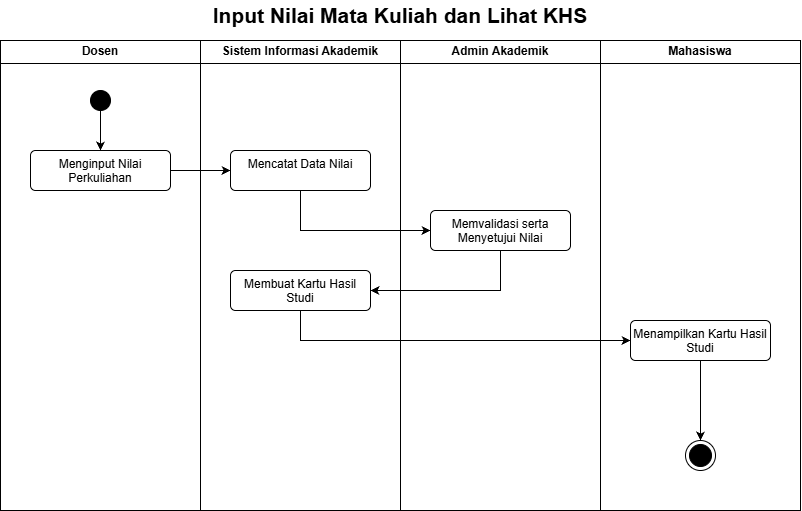

The diagram above was exported from draw.io. Its source (the exported page's mxGraphModel, read from the mxfile embedded in the PNG):
<mxGraphModel dx="921" dy="551" grid="1" gridSize="10" guides="1" tooltips="1" connect="1" arrows="1" fold="1" page="1" pageScale="1" pageWidth="850" pageHeight="1100" math="0" shadow="0">
  <root>
    <mxCell id="0" />
    <mxCell id="1" parent="0" />
    <mxCell id="XEshfazFSBXYkPgl7aMZ-1" parent="1" style="swimlane;whiteSpace=wrap;html=1;" value="Dosen" vertex="1">
      <mxGeometry height="470" width="200" x="200" y="80" as="geometry" />
    </mxCell>
    <mxCell id="XEshfazFSBXYkPgl7aMZ-6" parent="XEshfazFSBXYkPgl7aMZ-1" style="html=1;align=center;verticalAlign=top;rounded=1;absoluteArcSize=1;arcSize=10;dashed=0;whiteSpace=wrap;" value="Menginput Nilai Perkuliahan" vertex="1">
      <mxGeometry height="40" width="140" x="30" y="110" as="geometry" />
    </mxCell>
    <mxCell id="XEshfazFSBXYkPgl7aMZ-8" edge="1" parent="XEshfazFSBXYkPgl7aMZ-1" source="XEshfazFSBXYkPgl7aMZ-7" style="edgeStyle=orthogonalEdgeStyle;rounded=0;orthogonalLoop=1;jettySize=auto;html=1;exitX=0.5;exitY=1;exitDx=0;exitDy=0;entryX=0.5;entryY=0;entryDx=0;entryDy=0;defaultLabelBackgroundColor=page;" target="XEshfazFSBXYkPgl7aMZ-6">
      <mxGeometry relative="1" as="geometry" />
    </mxCell>
    <mxCell id="XEshfazFSBXYkPgl7aMZ-7" parent="XEshfazFSBXYkPgl7aMZ-1" style="ellipse;fillColor=strokeColor;html=1;" value="" vertex="1">
      <mxGeometry height="20" width="20" x="90" y="50" as="geometry" />
    </mxCell>
    <mxCell id="XEshfazFSBXYkPgl7aMZ-2" parent="1" style="swimlane;whiteSpace=wrap;html=1;" value="Sistem Informasi Akademik" vertex="1">
      <mxGeometry height="470" width="200" x="400" y="80" as="geometry" />
    </mxCell>
    <mxCell id="XEshfazFSBXYkPgl7aMZ-9" parent="XEshfazFSBXYkPgl7aMZ-2" style="html=1;align=center;verticalAlign=top;rounded=1;absoluteArcSize=1;arcSize=10;dashed=0;whiteSpace=wrap;" value="Mencatat Data Nilai" vertex="1">
      <mxGeometry height="40" width="140" x="30" y="110" as="geometry" />
    </mxCell>
    <mxCell id="XEshfazFSBXYkPgl7aMZ-12" parent="XEshfazFSBXYkPgl7aMZ-2" style="html=1;align=center;verticalAlign=top;rounded=1;absoluteArcSize=1;arcSize=10;dashed=0;whiteSpace=wrap;" value="Membuat Kartu Hasil Studi" vertex="1">
      <mxGeometry height="40" width="140" x="30" y="230" as="geometry" />
    </mxCell>
    <mxCell id="XEshfazFSBXYkPgl7aMZ-3" parent="1" style="swimlane;whiteSpace=wrap;html=1;" value="Admin Akademik" vertex="1">
      <mxGeometry height="470" width="200" x="600" y="80" as="geometry" />
    </mxCell>
    <mxCell id="XEshfazFSBXYkPgl7aMZ-11" parent="XEshfazFSBXYkPgl7aMZ-3" style="html=1;align=center;verticalAlign=top;rounded=1;absoluteArcSize=1;arcSize=10;dashed=0;whiteSpace=wrap;" value="Memvalidasi serta Menyetujui Nilai" vertex="1">
      <mxGeometry height="40" width="140" x="30" y="170" as="geometry" />
    </mxCell>
    <mxCell id="XEshfazFSBXYkPgl7aMZ-4" parent="1" style="swimlane;whiteSpace=wrap;html=1;" value="Mahasiswa" vertex="1">
      <mxGeometry height="470" width="200" x="800" y="80" as="geometry" />
    </mxCell>
    <mxCell id="XEshfazFSBXYkPgl7aMZ-20" edge="1" parent="XEshfazFSBXYkPgl7aMZ-4" source="XEshfazFSBXYkPgl7aMZ-16" style="edgeStyle=orthogonalEdgeStyle;rounded=0;orthogonalLoop=1;jettySize=auto;html=1;exitX=0.5;exitY=1;exitDx=0;exitDy=0;entryX=0.5;entryY=0;entryDx=0;entryDy=0;defaultLabelBackgroundColor=page;" target="XEshfazFSBXYkPgl7aMZ-19">
      <mxGeometry relative="1" as="geometry" />
    </mxCell>
    <mxCell id="XEshfazFSBXYkPgl7aMZ-16" parent="XEshfazFSBXYkPgl7aMZ-4" style="html=1;align=center;verticalAlign=top;rounded=1;absoluteArcSize=1;arcSize=10;dashed=0;whiteSpace=wrap;" value="Menampilkan Kartu Hasil Studi" vertex="1">
      <mxGeometry height="40" width="140" x="30" y="280" as="geometry" />
    </mxCell>
    <mxCell id="XEshfazFSBXYkPgl7aMZ-19" parent="XEshfazFSBXYkPgl7aMZ-4" style="ellipse;html=1;shape=endState;fillColor=strokeColor;" value="" vertex="1">
      <mxGeometry height="30" width="30" x="85" y="400" as="geometry" />
    </mxCell>
    <mxCell id="XEshfazFSBXYkPgl7aMZ-5" parent="1" style="text;html=1;whiteSpace=wrap;strokeColor=none;fillColor=none;align=center;verticalAlign=middle;rounded=0;fontSize=21;fontStyle=1" value="Input Nilai Mata Kuliah dan Lihat KHS" vertex="1">
      <mxGeometry height="30" width="400" x="400" y="40" as="geometry" />
    </mxCell>
    <mxCell id="XEshfazFSBXYkPgl7aMZ-10" edge="1" parent="1" source="XEshfazFSBXYkPgl7aMZ-6" style="edgeStyle=orthogonalEdgeStyle;rounded=0;orthogonalLoop=1;jettySize=auto;html=1;exitX=1;exitY=0.5;exitDx=0;exitDy=0;entryX=0;entryY=0.5;entryDx=0;entryDy=0;defaultLabelBackgroundColor=page;" target="XEshfazFSBXYkPgl7aMZ-9">
      <mxGeometry relative="1" as="geometry" />
    </mxCell>
    <mxCell id="XEshfazFSBXYkPgl7aMZ-14" edge="1" parent="1" source="XEshfazFSBXYkPgl7aMZ-9" style="edgeStyle=orthogonalEdgeStyle;rounded=0;orthogonalLoop=1;jettySize=auto;html=1;exitX=0.5;exitY=1;exitDx=0;exitDy=0;entryX=0;entryY=0.5;entryDx=0;entryDy=0;defaultLabelBackgroundColor=page;" target="XEshfazFSBXYkPgl7aMZ-11">
      <mxGeometry relative="1" as="geometry" />
    </mxCell>
    <mxCell id="XEshfazFSBXYkPgl7aMZ-15" edge="1" parent="1" source="XEshfazFSBXYkPgl7aMZ-11" style="edgeStyle=orthogonalEdgeStyle;rounded=0;orthogonalLoop=1;jettySize=auto;html=1;exitX=0.5;exitY=1;exitDx=0;exitDy=0;entryX=1;entryY=0.5;entryDx=0;entryDy=0;defaultLabelBackgroundColor=page;" target="XEshfazFSBXYkPgl7aMZ-12">
      <mxGeometry relative="1" as="geometry" />
    </mxCell>
    <mxCell id="XEshfazFSBXYkPgl7aMZ-17" edge="1" parent="1" source="XEshfazFSBXYkPgl7aMZ-12" style="edgeStyle=orthogonalEdgeStyle;rounded=0;orthogonalLoop=1;jettySize=auto;html=1;exitX=0.5;exitY=1;exitDx=0;exitDy=0;entryX=0;entryY=0.5;entryDx=0;entryDy=0;defaultLabelBackgroundColor=page;" target="XEshfazFSBXYkPgl7aMZ-16">
      <mxGeometry relative="1" as="geometry" />
    </mxCell>
  </root>
</mxGraphModel>